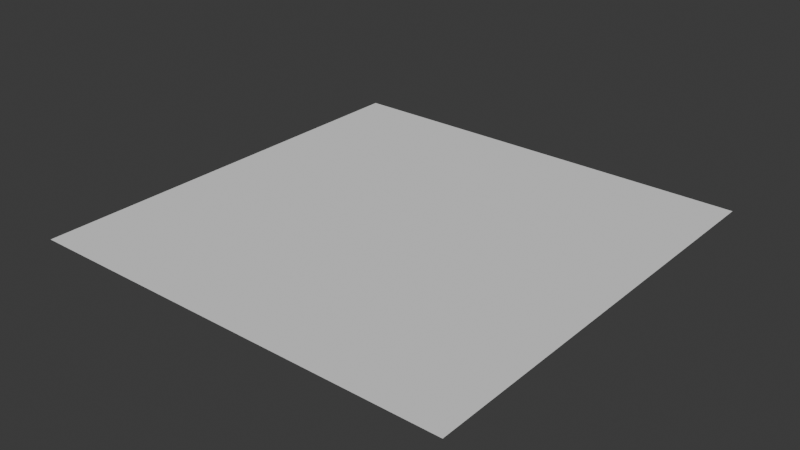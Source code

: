 # Source: plane.blend  (saved by Blender 5.1.29; exported with 4.5.12 LTS)
import bpy
from mathutils import Matrix  # noqa: F401  (used for matrix-valued properties, if any)

bpy.ops.wm.read_factory_settings(use_empty=True)
scene = bpy.context.scene
scene.name = 'Scene'

# ---- collections
col_collection = bpy.data.collections.new('Collection'); scene.collection.children.link(col_collection)

# ---- world
world_world = bpy.data.worlds.new('World'); scene.world = world_world
world_world.use_nodes = True; world_world.node_tree.nodes.clear()
_N = world_world.node_tree.nodes; _L = world_world.node_tree.links
n0 = _N.new('ShaderNodeOutputWorld'); n0.name = 'World Output'; n0.location = (200, 100)
n1 = _N.new('ShaderNodeBackground'); n1.name = 'Background'; n1.location = (-200, 100)
n1.inputs[0].default_value = (0.05088, 0.05088, 0.05088, 1.0)
_L.new(n1.outputs[0], n0.inputs[0])
n0.is_active_output = True
world_world.color = (0.05088, 0.05088, 0.05088)
world_world.sun_shadow_jitter_overblur = 0.0

# ---- meshes
me_plane_004 = bpy.data.meshes.new('Plane.004')
me_plane_004.from_pydata([(25.0, -25.0, -2.186e-06), (-25.0, -25.0, 2.186e-06), (25.0, 25.0, -2.186e-06), (-25.0, 25.0, 2.186e-06)], [], [(0, 2, 3, 1)])
_uv = me_plane_004.uv_layers.new(name='UVMap')
_uv.uv.foreach_set('vector', [0.0, 0.0, 0.0, 1.0, 1.0, 1.0, 1.0, 0.0])
me_plane_004.update()

# ---- objects
ob_plane = bpy.data.objects.new('plane', me_plane_004)

# ---- transforms, parenting, visibility, modifiers, constraints
ob_plane.location = (0.0, 0.0, 0.0)

# ---- collection membership
col_collection.objects.link(ob_plane)

# ---- scene / render settings (as saved in the file)
scene.frame_start = 1; scene.frame_end = 250; scene.frame_set(1)
scene.render.engine = 'BLENDER_EEVEE_NEXT'
scene.render.bake_bias = 0.0
scene.render.bake_samples = 0
scene.cycles.sampling_pattern = 'TABULATED_SOBOL'
scene.eevee.use_volume_custom_range = False
bpy.context.view_layer.update()

# ---- added for rendering (the .blend has no active camera and no usable light): camera, sun
cam_auto = bpy.data.cameras.new('AutoCamera')
cam_auto.lens = 50.0
cam_auto.sensor_width = 36.0
cam_auto.clip_end = 1148.17
ob_auto_camera = bpy.data.objects.new('AutoCamera', cam_auto)
scene.collection.objects.link(ob_auto_camera)
ob_auto_camera.location = (65.4233, -78.5079, 52.3386)
ob_auto_camera.rotation_euler = (1.09748, -7.21219e-08, 0.694738)
scene.camera = ob_auto_camera
light_auto_sun = bpy.data.lights.new('AutoSun', 'SUN')
light_auto_sun.energy = 3.0
light_auto_sun.angle = 0.0523599
ob_auto_sun = bpy.data.objects.new('AutoSun', light_auto_sun)
scene.collection.objects.link(ob_auto_sun)
ob_auto_sun.rotation_euler = (0.872665, 0.174533, 0.523599)
bpy.context.view_layer.update()
